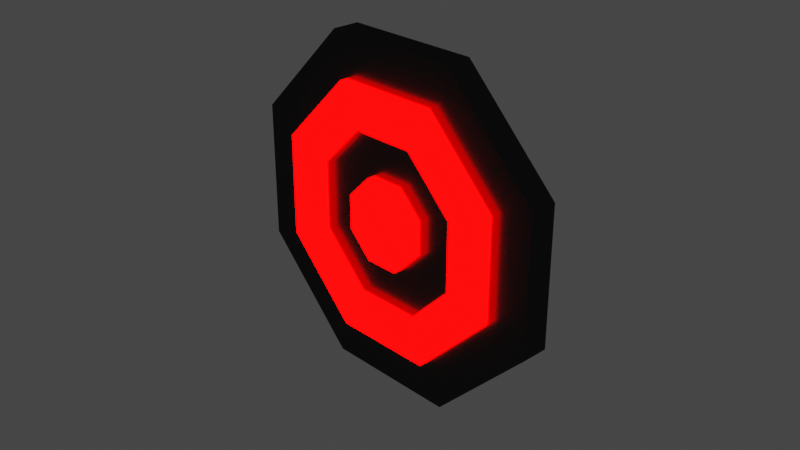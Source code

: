 # Source: Red-Target.blend  (saved by Blender 2.93.21; exported with 4.5.12 LTS)
import bpy
from mathutils import Matrix  # noqa: F401  (used for matrix-valued properties, if any)

bpy.ops.wm.read_factory_settings(use_empty=True)
scene = bpy.context.scene
scene.name = 'Scene'

# ---- collections
col_collection = bpy.data.collections.new('Collection'); scene.collection.children.link(col_collection)
col_collection_2 = bpy.data.collections.new('Collection 2'); scene.collection.children.link(col_collection_2)
col_target_octagon = bpy.data.collections.new('Target Octagon'); scene.collection.children.link(col_target_octagon)

# ---- materials (node trees are filled in below, after node groups)
mat_red = bpy.data.materials.new('Red')
mat_red.use_transparent_shadow = False
mat_metall = bpy.data.materials.new('Metall')
mat_metall.use_transparent_shadow = False

# ---- material node trees
mat_red.use_nodes = True; mat_red.node_tree.nodes.clear()
_N = mat_red.node_tree.nodes; _L = mat_red.node_tree.links
n0 = _N.new('ShaderNodeOutputMaterial'); n0.name = 'Material Output'; n0.location = (300, 300)
n1 = _N.new('ShaderNodeEmission'); n1.name = 'Emission'; n1.location = (10, 300)
n1.inputs[0].default_value = (1.0, 0.0, 0.0, 1.0)
n1.inputs[1].default_value = 15.0
_L.new(n1.outputs[0], n0.inputs[0])
n0.is_active_output = True
mat_metall.use_nodes = True; mat_metall.node_tree.nodes.clear()
_N = mat_metall.node_tree.nodes; _L = mat_metall.node_tree.links
n0 = _N.new('ShaderNodeOutputMaterial'); n0.name = 'Material Output'; n0.location = (300, 300)
n1 = _N.new('ShaderNodeBsdfAnisotropic'); n1.name = 'Glossy BSDF'; n1.location = (10, 300)
n1.distribution = 'GGX'
n1.inputs[0].default_value = (0.04955, 0.04955, 0.04955, 1.0)
n1.inputs[1].default_value = 0.266
_L.new(n1.outputs[0], n0.inputs[0])
n0.is_active_output = True

# ---- world
world_world = bpy.data.worlds.new('World'); scene.world = world_world
world_world.use_nodes = True; world_world.node_tree.nodes.clear()
_N = world_world.node_tree.nodes; _L = world_world.node_tree.links
n0 = _N.new('ShaderNodeOutputWorld'); n0.name = 'World Output'; n0.location = (300, 300)
n1 = _N.new('ShaderNodeBackground'); n1.name = 'Background'; n1.location = (10, 300)
n1.inputs[0].default_value = (0.05088, 0.05088, 0.05088, 1.0)
_L.new(n1.outputs[0], n0.inputs[0])
n0.is_active_output = True
world_world.color = (0.05088, 0.05088, 0.05088)
world_world.use_sun_shadow = False
world_world.sun_shadow_jitter_overblur = 0.0

# ---- cameras
cam_camera = bpy.data.cameras.new('Camera')
cam_camera.clip_end = 100.0
cam_camera.ortho_scale = 7.314

# ---- meshes
me_octabig = bpy.data.meshes.new('Octabig')
me_octabig.from_pydata([(-2.98e-08, 1.0, -1.0), (-2.98e-08, 1.0, 1.0), (0.7071, 0.7071, -1.0), (0.7071, 0.7071, 1.0), (1.0, -1.391e-08, -1.0), (1.0, -1.391e-08, 1.0), (0.7071, -0.7071, -1.0), (0.7071, -0.7071, 1.0), (-5.762e-08, -1.0, -1.0), (-5.762e-08, -1.0, 1.0), (-0.7071, -0.7071, -1.0), (-0.7071, -0.7071, 1.0), (-1.0, -1.788e-08, -1.0), (-1.0, -1.788e-08, 1.0), (-0.7071, 0.7071, -1.0), (-0.7071, 0.7071, 1.0), (-0.6667, -6.951e-09, 1.0), (-0.4714, 0.4714, 1.0), (0.6667, -1.424e-08, 1.0), (0.4714, 0.4714, 1.0), (-1.49e-08, 0.6667, 1.0), (-0.4714, -0.4714, 1.0), (0.4714, -0.4714, 1.0), (-4.338e-08, -0.6667, 1.0), (-0.4714, 0.4714, -1.0), (-1.49e-08, 0.6667, -1.0), (0.6667, -1.424e-08, -1.0), (0.4714, -0.4714, -1.0), (0.4714, 0.4714, -1.0), (-0.6667, -6.951e-09, -1.0), (-4.338e-08, -0.6667, -1.0), (-0.4714, -0.4714, -1.0)], [], [(0, 1, 3, 2), (2, 3, 5, 4), (4, 5, 7, 6), (6, 7, 9, 8), (8, 9, 11, 10), (10, 11, 13, 12), (16, 13, 11, 9, 7, 5, 18, 22, 23, 21), (18, 5, 3, 1, 15, 13, 16, 17, 20, 19), (12, 13, 15, 14), (14, 15, 1, 0), (28, 2, 4, 6, 27, 26), (6, 8, 10, 12, 14, 0, 2, 28, 25, 24, 29, 31, 30, 27), (28, 19, 20, 25), (18, 19, 28, 26), (22, 18, 26, 27), (23, 22, 27, 30), (21, 23, 30, 31), (29, 16, 21, 31), (24, 17, 16, 29), (25, 20, 17, 24)])
_uv = me_octabig.uv_layers.new(name='UVMap')
_uv.uv.foreach_set('vector', [1.0, 0.5, 1.0, 1.0, 0.875, 1.0, 0.875, 0.5, 0.875, 0.5, 0.875, 1.0, 0.75, 1.0, 0.75, 0.5, 0.75, 0.5, 0.75, 1.0, 0.625, 1.0, 0.625, 0.5, 0.625, 0.5, 0.625, 1.0, 0.5, 1.0, 0.5, 0.5, 0.5, 0.5, 0.5, 1.0, 0.375, 1.0, 0.375, 0.5, 0.375, 0.5, 0.375, 1.0, 0.25, 1.0, 0.25, 0.5, 0.09, 0.25, 0.01, 0.25, 0.08029, 0.08029, 0.25, 0.01, 0.4197, 0.08029, 0.49, 0.25, 0.41, 0.25, 0.3631, 0.1369, 0.25, 0.09, 0.1369, 0.1369, 0.41, 0.25, 0.49, 0.25, 0.4197, 0.4197, 0.25, 0.49, 0.08029, 0.4197, 0.01, 0.25, 0.09, 0.25, 0.1369, 0.3631, 0.25, 0.41, 0.3631, 0.3631, 0.25, 0.5, 0.25, 1.0, 0.125, 1.0, 0.125, 0.5, 0.125, 0.5, 0.125, 1.0, 0.0, 1.0, 0.0, 0.5, 0.8631, 0.3631, 0.9197, 0.4197, 0.99, 0.25, 0.9197, 0.08029, 0.8631, 0.1369, 0.91, 0.25, 0.9197, 0.08029, 0.75, 0.01, 0.5803, 0.08029, 0.51, 0.25, 0.5803, 0.4197, 0.75, 0.49, 0.9197, 0.4197, 0.8631, 0.3631, 0.75, 0.41, 0.6369, 0.3631, 0.59, 0.25, 0.6369, 0.1369, 0.75, 0.09, 0.8631, 0.1369, 0.875, 0.625, 0.875, 0.875, 1.0, 0.875, 1.0, 0.625, 0.75, 0.875, 0.875, 0.875, 0.875, 0.625, 0.75, 0.625, 0.625, 0.875, 0.75, 0.875, 0.75, 0.625, 0.625, 0.625, 0.5, 0.875, 0.625, 0.875, 0.625, 0.625, 0.5, 0.625, 0.375, 0.875, 0.5, 0.875, 0.5, 0.625, 0.375, 0.625, 0.25, 0.625, 0.25, 0.875, 0.375, 0.875, 0.375, 0.625, 0.125, 0.625, 0.125, 0.875, 0.25, 0.875, 0.25, 0.625, 0.0, 0.625, 0.0, 0.875, 0.125, 0.875, 0.125, 0.625])
me_octabig.materials.append(mat_red)
me_octabig.use_remesh_fix_poles = True
me_octabig.use_remesh_preserve_attributes = False
me_octabig.update()
me_octabase = bpy.data.meshes.new('Octabase')
me_octabase.from_pydata([(0.0, 1.0, -1.0), (0.0, 1.0, 1.0), (0.7071, 0.7071, -1.0), (0.7071, 0.7071, 1.0), (1.0, -4.371e-08, -1.0), (1.0, -4.371e-08, 1.0), (0.7071, -0.7071, -1.0), (0.7071, -0.7071, 1.0), (-8.742e-08, -1.0, -1.0), (-8.742e-08, -1.0, 1.0), (-0.7071, -0.7071, -1.0), (-0.7071, -0.7071, 1.0), (-1.0, 1.192e-08, -1.0), (-1.0, 1.192e-08, 1.0), (-0.7071, 0.7071, -1.0), (-0.7071, 0.7071, 1.0)], [], [(0, 1, 3, 2), (2, 3, 5, 4), (4, 5, 7, 6), (6, 7, 9, 8), (8, 9, 11, 10), (10, 11, 13, 12), (3, 1, 15, 13, 11, 9, 7, 5), (12, 13, 15, 14), (14, 15, 1, 0), (0, 2, 4, 6, 8, 10, 12, 14)])
_uv = me_octabase.uv_layers.new(name='UVMap')
_uv.uv.foreach_set('vector', [1.0, 0.5, 1.0, 1.0, 0.875, 1.0, 0.875, 0.5, 0.875, 0.5, 0.875, 1.0, 0.75, 1.0, 0.75, 0.5, 0.75, 0.5, 0.75, 1.0, 0.625, 1.0, 0.625, 0.5, 0.625, 0.5, 0.625, 1.0, 0.5, 1.0, 0.5, 0.5, 0.5, 0.5, 0.5, 1.0, 0.375, 1.0, 0.375, 0.5, 0.375, 0.5, 0.375, 1.0, 0.25, 1.0, 0.25, 0.5, 0.4197, 0.4197, 0.25, 0.49, 0.08029, 0.4197, 0.01, 0.25, 0.08029, 0.08029, 0.25, 0.01, 0.4197, 0.08029, 0.49, 0.25, 0.25, 0.5, 0.25, 1.0, 0.125, 1.0, 0.125, 0.5, 0.125, 0.5, 0.125, 1.0, 0.0, 1.0, 0.0, 0.5, 0.75, 0.49, 0.9197, 0.4197, 0.99, 0.25, 0.9197, 0.08029, 0.75, 0.01, 0.5803, 0.08029, 0.51, 0.25, 0.5803, 0.4197])
me_octabase.materials.append(mat_metall)
me_octabase.use_remesh_fix_poles = True
me_octabase.use_remesh_preserve_attributes = False
me_octabase.update()
me_octabullseye = bpy.data.meshes.new('Octabullseye')
me_octabullseye.from_pydata([(0.0, 1.0, -1.0), (0.0, 1.0, 1.0), (0.7071, 0.7071, -1.0), (0.7071, 0.7071, 1.0), (1.0, -4.371e-08, -1.0), (1.0, -4.371e-08, 1.0), (0.7071, -0.7071, -1.0), (0.7071, -0.7071, 1.0), (-8.742e-08, -1.0, -1.0), (-8.742e-08, -1.0, 1.0), (-0.7071, -0.7071, -1.0), (-0.7071, -0.7071, 1.0), (-1.0, 1.192e-08, -1.0), (-1.0, 1.192e-08, 1.0), (-0.7071, 0.7071, -1.0), (-0.7071, 0.7071, 1.0)], [], [(0, 1, 3, 2), (2, 3, 5, 4), (4, 5, 7, 6), (6, 7, 9, 8), (8, 9, 11, 10), (10, 11, 13, 12), (3, 1, 15, 13, 11, 9, 7, 5), (12, 13, 15, 14), (14, 15, 1, 0), (0, 2, 4, 6, 8, 10, 12, 14)])
_uv = me_octabullseye.uv_layers.new(name='UVMap')
_uv.uv.foreach_set('vector', [1.0, 0.5, 1.0, 1.0, 0.875, 1.0, 0.875, 0.5, 0.875, 0.5, 0.875, 1.0, 0.75, 1.0, 0.75, 0.5, 0.75, 0.5, 0.75, 1.0, 0.625, 1.0, 0.625, 0.5, 0.625, 0.5, 0.625, 1.0, 0.5, 1.0, 0.5, 0.5, 0.5, 0.5, 0.5, 1.0, 0.375, 1.0, 0.375, 0.5, 0.375, 0.5, 0.375, 1.0, 0.25, 1.0, 0.25, 0.5, 0.4197, 0.4197, 0.25, 0.49, 0.08029, 0.4197, 0.01, 0.25, 0.08029, 0.08029, 0.25, 0.01, 0.4197, 0.08029, 0.49, 0.25, 0.25, 0.5, 0.25, 1.0, 0.125, 1.0, 0.125, 0.5, 0.125, 0.5, 0.125, 1.0, 0.0, 1.0, 0.0, 0.5, 0.75, 0.49, 0.9197, 0.4197, 0.99, 0.25, 0.9197, 0.08029, 0.75, 0.01, 0.5803, 0.08029, 0.51, 0.25, 0.5803, 0.4197])
me_octabullseye.materials.append(mat_red)
me_octabullseye.use_remesh_fix_poles = True
me_octabullseye.use_remesh_preserve_attributes = False
me_octabullseye.update()

# ---- objects
ob_camera = bpy.data.objects.new('Camera', cam_camera)
ob_octagon_big = bpy.data.objects.new('Octagon Big', me_octabig)
ob_octagon_base = bpy.data.objects.new('Octagon Base', me_octabase)
ob_octagon_bullseye = bpy.data.objects.new('Octagon Bullseye', me_octabullseye)

# ---- transforms, parenting, visibility, modifiers, constraints
ob_camera.location = (7.359, -6.926, 4.958)
ob_camera.rotation_euler = (1.109, 0.0, 0.8149)
ob_camera.lock_rotations_4d = False
ob_camera.empty_display_type = 'ARROWS'
ob_camera.color = (0.0, 0.0, 0.0, 0.0)
ob_camera.display_type = 'WIRE'
ob_camera.lineart.crease_threshold = 0.0
ob_octagon_big.location = (0.0, 0.0, 0.0)
ob_octagon_big.rotation_euler = (-1.571, -1.178, 1.192e-07)
ob_octagon_big.scale = (1.5, 1.5, 0.25)
ob_octagon_base.location = (0.0, 0.0, 0.0)
ob_octagon_base.rotation_euler = (-1.571, -1.178, 1.192e-07)
ob_octagon_base.scale = (2.0, 2.0, 0.15)
ob_octagon_bullseye.location = (0.0, 0.0, 0.0)
ob_octagon_bullseye.rotation_euler = (-1.571, -1.178, 1.192e-07)
ob_octagon_bullseye.scale = (0.5, 0.5, 0.25)

# ---- collection membership
col_collection.objects.link(ob_camera)
col_target_octagon.objects.link(ob_octagon_big)
col_target_octagon.objects.link(ob_octagon_base)
col_target_octagon.objects.link(ob_octagon_bullseye)

# ---- scene / render settings (as saved in the file)
scene.camera = ob_camera
scene.frame_start = 1; scene.frame_end = 250; scene.frame_set(1)
scene.render.engine = 'BLENDER_EEVEE_NEXT'
scene.cycles.use_denoising = False
scene.cycles.samples = 128
scene.cycles.sampling_pattern = 'TABULATED_SOBOL'
scene.cycles.use_adaptive_sampling = False
scene.cycles.use_light_tree = False
scene.view_settings.view_transform = 'Filmic'
bpy.context.view_layer.update()
